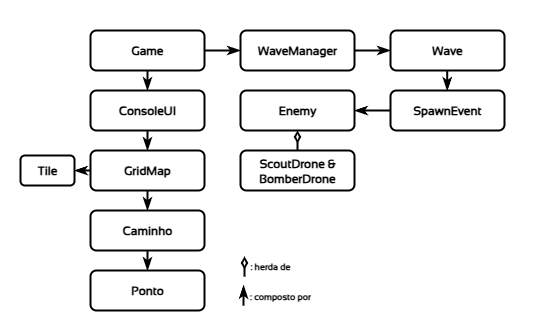

The diagram above was exported from draw.io. Its source (the exported page's mxGraphModel, read from the mxfile embedded in the PNG):
<mxGraphModel dx="713" dy="417" grid="1" gridSize="10" guides="1" tooltips="1" connect="1" arrows="1" fold="1" page="1" pageScale="1" pageWidth="827" pageHeight="1169" math="0" shadow="0">
  <root>
    <mxCell id="WIyWlLk6GJQsqaUBKTNV-0" />
    <mxCell id="WIyWlLk6GJQsqaUBKTNV-1" parent="WIyWlLk6GJQsqaUBKTNV-0" />
    <mxCell id="qoQJAIao2ZzprgHh3sgF-95" value="" style="rounded=1;whiteSpace=wrap;html=1;arcSize=8;strokeColor=none;" vertex="1" parent="WIyWlLk6GJQsqaUBKTNV-1">
      <mxGeometry x="110" y="160" width="540" height="330" as="geometry" />
    </mxCell>
    <mxCell id="qoQJAIao2ZzprgHh3sgF-12" value="GridMap" style="rounded=1;whiteSpace=wrap;html=1;strokeWidth=2;fontFamily=Sansation;fontStyle=1;fontSource=https%3A%2F%2Ffonts.googleapis.com%2Fcss%3Ffamily%3DSansation;" vertex="1" parent="WIyWlLk6GJQsqaUBKTNV-1">
      <mxGeometry x="200" y="310" width="114" height="40" as="geometry" />
    </mxCell>
    <mxCell id="qoQJAIao2ZzprgHh3sgF-13" value="Caminho" style="rounded=1;whiteSpace=wrap;html=1;strokeWidth=2;fontFamily=Sansation;fontStyle=1;fontSource=https%3A%2F%2Ffonts.googleapis.com%2Fcss%3Ffamily%3DSansation;" vertex="1" parent="WIyWlLk6GJQsqaUBKTNV-1">
      <mxGeometry x="200" y="370" width="114" height="40" as="geometry" />
    </mxCell>
    <mxCell id="qoQJAIao2ZzprgHh3sgF-14" value="Ponto" style="rounded=1;whiteSpace=wrap;html=1;strokeWidth=2;fontFamily=Sansation;fontStyle=1;fontSource=https%3A%2F%2Ffonts.googleapis.com%2Fcss%3Ffamily%3DSansation;" vertex="1" parent="WIyWlLk6GJQsqaUBKTNV-1">
      <mxGeometry x="200" y="430" width="114" height="40" as="geometry" />
    </mxCell>
    <mxCell id="qoQJAIao2ZzprgHh3sgF-17" style="edgeStyle=orthogonalEdgeStyle;rounded=0;orthogonalLoop=1;jettySize=auto;html=1;exitX=0.5;exitY=1;exitDx=0;exitDy=0;" edge="1" parent="WIyWlLk6GJQsqaUBKTNV-1">
      <mxGeometry relative="1" as="geometry">
        <mxPoint x="407" y="342.5" as="sourcePoint" />
        <mxPoint x="407" y="342.5" as="targetPoint" />
      </mxGeometry>
    </mxCell>
    <mxCell id="qoQJAIao2ZzprgHh3sgF-27" value="ScoutDrone &amp;amp;&lt;div&gt;BomberDrone&lt;/div&gt;" style="rounded=1;whiteSpace=wrap;html=1;strokeWidth=2;fontFamily=Sansation;fontStyle=1;fontSource=https%3A%2F%2Ffonts.googleapis.com%2Fcss%3Ffamily%3DSansation;" vertex="1" parent="WIyWlLk6GJQsqaUBKTNV-1">
      <mxGeometry x="350" y="310" width="114" height="40" as="geometry" />
    </mxCell>
    <mxCell id="qoQJAIao2ZzprgHh3sgF-1" value="WaveManager" style="rounded=1;whiteSpace=wrap;html=1;strokeWidth=2;fontFamily=Sansation;fontStyle=1;fontSource=https%3A%2F%2Ffonts.googleapis.com%2Fcss%3Ffamily%3DSansation;" vertex="1" parent="WIyWlLk6GJQsqaUBKTNV-1">
      <mxGeometry x="350" y="190" width="114" height="40" as="geometry" />
    </mxCell>
    <mxCell id="qoQJAIao2ZzprgHh3sgF-2" value="Game" style="rounded=1;whiteSpace=wrap;html=1;strokeWidth=2;fontFamily=Sansation;fontStyle=1;fontSource=https%3A%2F%2Ffonts.googleapis.com%2Fcss%3Ffamily%3DSansation;" vertex="1" parent="WIyWlLk6GJQsqaUBKTNV-1">
      <mxGeometry x="200" y="190" width="114" height="40" as="geometry" />
    </mxCell>
    <mxCell id="qoQJAIao2ZzprgHh3sgF-6" value="Wave" style="rounded=1;whiteSpace=wrap;html=1;strokeWidth=2;fontFamily=Sansation;fontStyle=1;fontSource=https%3A%2F%2Ffonts.googleapis.com%2Fcss%3Ffamily%3DSansation;" vertex="1" parent="WIyWlLk6GJQsqaUBKTNV-1">
      <mxGeometry x="500" y="190" width="114" height="40" as="geometry" />
    </mxCell>
    <mxCell id="qoQJAIao2ZzprgHh3sgF-7" value="Enemy" style="rounded=1;whiteSpace=wrap;html=1;strokeWidth=2;fontFamily=Sansation;fontStyle=1;fontSource=https%3A%2F%2Ffonts.googleapis.com%2Fcss%3Ffamily%3DSansation;" vertex="1" parent="WIyWlLk6GJQsqaUBKTNV-1">
      <mxGeometry x="350" y="250" width="114" height="40" as="geometry" />
    </mxCell>
    <mxCell id="qoQJAIao2ZzprgHh3sgF-8" value="SpawnEvent" style="rounded=1;whiteSpace=wrap;html=1;strokeWidth=2;fontFamily=Sansation;fontStyle=1;fontSource=https%3A%2F%2Ffonts.googleapis.com%2Fcss%3Ffamily%3DSansation;" vertex="1" parent="WIyWlLk6GJQsqaUBKTNV-1">
      <mxGeometry x="500" y="250" width="114" height="40" as="geometry" />
    </mxCell>
    <mxCell id="qoQJAIao2ZzprgHh3sgF-11" value="ConsoleUI" style="rounded=1;whiteSpace=wrap;html=1;strokeWidth=2;fontFamily=Sansation;fontStyle=1;fontSource=https%3A%2F%2Ffonts.googleapis.com%2Fcss%3Ffamily%3DSansation;" vertex="1" parent="WIyWlLk6GJQsqaUBKTNV-1">
      <mxGeometry x="200" y="250" width="114" height="40" as="geometry" />
    </mxCell>
    <mxCell id="qoQJAIao2ZzprgHh3sgF-29" value="" style="endArrow=diamondThin;html=1;rounded=0;strokeWidth=2;endFill=0;exitX=0.5;exitY=0;exitDx=0;exitDy=0;entryX=0.5;entryY=1;entryDx=0;entryDy=0;endSize=7;startSize=6;" edge="1" parent="WIyWlLk6GJQsqaUBKTNV-1" source="qoQJAIao2ZzprgHh3sgF-27" target="qoQJAIao2ZzprgHh3sgF-7">
      <mxGeometry width="50" height="50" relative="1" as="geometry">
        <mxPoint x="550" y="340" as="sourcePoint" />
        <mxPoint x="586" y="340" as="targetPoint" />
      </mxGeometry>
    </mxCell>
    <mxCell id="qoQJAIao2ZzprgHh3sgF-35" value="" style="group" vertex="1" connectable="0" parent="WIyWlLk6GJQsqaUBKTNV-1">
      <mxGeometry x="350" y="410" width="60" height="30" as="geometry" />
    </mxCell>
    <mxCell id="qoQJAIao2ZzprgHh3sgF-32" value="" style="endArrow=diamondThin;html=1;rounded=0;strokeWidth=2;endFill=0;exitX=0.5;exitY=0;exitDx=0;exitDy=0;entryX=0.5;entryY=1;entryDx=0;entryDy=0;endSize=7;startSize=6;" edge="1" parent="qoQJAIao2ZzprgHh3sgF-35">
      <mxGeometry width="50" height="50" relative="1" as="geometry">
        <mxPoint x="4" y="26" as="sourcePoint" />
        <mxPoint x="4" y="6" as="targetPoint" />
      </mxGeometry>
    </mxCell>
    <mxCell id="qoQJAIao2ZzprgHh3sgF-33" value="&lt;font face=&quot;Sansation&quot; data-font-src=&quot;https://fonts.googleapis.com/css?family=Sansation&quot; style=&quot;font-size: 9px;&quot;&gt;: herda de&lt;/font&gt;" style="text;html=1;align=center;verticalAlign=middle;whiteSpace=wrap;rounded=0;fontStyle=1" vertex="1" parent="qoQJAIao2ZzprgHh3sgF-35">
      <mxGeometry width="60" height="30" as="geometry" />
    </mxCell>
    <mxCell id="qoQJAIao2ZzprgHh3sgF-40" value="" style="group" vertex="1" connectable="0" parent="WIyWlLk6GJQsqaUBKTNV-1">
      <mxGeometry x="350" y="440" width="80" height="30" as="geometry" />
    </mxCell>
    <mxCell id="qoQJAIao2ZzprgHh3sgF-38" value="&lt;font face=&quot;Sansation&quot; data-font-src=&quot;https://fonts.googleapis.com/css?family=Sansation&quot; style=&quot;font-size: 9px;&quot;&gt;: composto por&lt;/font&gt;" style="text;html=1;align=center;verticalAlign=middle;whiteSpace=wrap;rounded=0;fontStyle=1" vertex="1" parent="qoQJAIao2ZzprgHh3sgF-40">
      <mxGeometry width="80" height="30" as="geometry" />
    </mxCell>
    <mxCell id="qoQJAIao2ZzprgHh3sgF-39" value="" style="endArrow=classicThin;html=1;rounded=0;strokeWidth=2;endFill=1;exitX=0.5;exitY=0;exitDx=0;exitDy=0;entryX=0.5;entryY=1;entryDx=0;entryDy=0;endSize=7;startSize=6;" edge="1" parent="qoQJAIao2ZzprgHh3sgF-40">
      <mxGeometry width="50" height="50" relative="1" as="geometry">
        <mxPoint x="3" y="25" as="sourcePoint" />
        <mxPoint x="3" y="5" as="targetPoint" />
      </mxGeometry>
    </mxCell>
    <mxCell id="qoQJAIao2ZzprgHh3sgF-44" value="" style="endArrow=classicThin;html=1;rounded=0;strokeWidth=2;endFill=1;exitX=0.5;exitY=0;exitDx=0;exitDy=0;entryX=0.5;entryY=1;entryDx=0;entryDy=0;endSize=7;startSize=6;" edge="1" parent="WIyWlLk6GJQsqaUBKTNV-1">
      <mxGeometry width="50" height="50" relative="1" as="geometry">
        <mxPoint x="556.71" y="230" as="sourcePoint" />
        <mxPoint x="556.71" y="250" as="targetPoint" />
      </mxGeometry>
    </mxCell>
    <mxCell id="qoQJAIao2ZzprgHh3sgF-49" value="" style="endArrow=classicThin;html=1;rounded=0;strokeWidth=2;endFill=1;exitX=1;exitY=0.5;exitDx=0;exitDy=0;entryX=0;entryY=0.5;entryDx=0;entryDy=0;endSize=7;startSize=6;" edge="1" parent="WIyWlLk6GJQsqaUBKTNV-1" source="qoQJAIao2ZzprgHh3sgF-1" target="qoQJAIao2ZzprgHh3sgF-6">
      <mxGeometry width="50" height="50" relative="1" as="geometry">
        <mxPoint x="470" y="210" as="sourcePoint" />
        <mxPoint x="470" y="230" as="targetPoint" />
      </mxGeometry>
    </mxCell>
    <mxCell id="qoQJAIao2ZzprgHh3sgF-55" value="" style="endArrow=classicThin;html=1;rounded=0;strokeWidth=2;endFill=1;exitX=0;exitY=0.5;exitDx=0;exitDy=0;entryX=1;entryY=0.5;entryDx=0;entryDy=0;endSize=7;startSize=6;" edge="1" parent="WIyWlLk6GJQsqaUBKTNV-1" source="qoQJAIao2ZzprgHh3sgF-8" target="qoQJAIao2ZzprgHh3sgF-7">
      <mxGeometry width="50" height="50" relative="1" as="geometry">
        <mxPoint x="480" y="340" as="sourcePoint" />
        <mxPoint x="480" y="320" as="targetPoint" />
      </mxGeometry>
    </mxCell>
    <mxCell id="qoQJAIao2ZzprgHh3sgF-56" value="" style="endArrow=classicThin;html=1;rounded=0;strokeWidth=2;endFill=1;exitX=0.5;exitY=1;exitDx=0;exitDy=0;entryX=0.5;entryY=0;entryDx=0;entryDy=0;endSize=7;startSize=6;" edge="1" parent="WIyWlLk6GJQsqaUBKTNV-1" source="qoQJAIao2ZzprgHh3sgF-2" target="qoQJAIao2ZzprgHh3sgF-11">
      <mxGeometry width="50" height="50" relative="1" as="geometry">
        <mxPoint x="526" y="310" as="sourcePoint" />
        <mxPoint x="490" y="310" as="targetPoint" />
      </mxGeometry>
    </mxCell>
    <mxCell id="qoQJAIao2ZzprgHh3sgF-58" value="" style="endArrow=classicThin;html=1;rounded=0;strokeWidth=2;endFill=1;exitX=0.5;exitY=1;exitDx=0;exitDy=0;entryX=0.5;entryY=0;entryDx=0;entryDy=0;endSize=7;startSize=6;" edge="1" parent="WIyWlLk6GJQsqaUBKTNV-1" source="qoQJAIao2ZzprgHh3sgF-13" target="qoQJAIao2ZzprgHh3sgF-14">
      <mxGeometry width="50" height="50" relative="1" as="geometry">
        <mxPoint x="340" y="390" as="sourcePoint" />
        <mxPoint x="340" y="410" as="targetPoint" />
      </mxGeometry>
    </mxCell>
    <mxCell id="qoQJAIao2ZzprgHh3sgF-59" value="" style="endArrow=classicThin;html=1;rounded=0;strokeWidth=2;endFill=1;exitX=0.5;exitY=1;exitDx=0;exitDy=0;entryX=0.5;entryY=0;entryDx=0;entryDy=0;endSize=7;startSize=6;" edge="1" parent="WIyWlLk6GJQsqaUBKTNV-1" source="qoQJAIao2ZzprgHh3sgF-12" target="qoQJAIao2ZzprgHh3sgF-13">
      <mxGeometry width="50" height="50" relative="1" as="geometry">
        <mxPoint x="350" y="410" as="sourcePoint" />
        <mxPoint x="350" y="430" as="targetPoint" />
      </mxGeometry>
    </mxCell>
    <mxCell id="qoQJAIao2ZzprgHh3sgF-60" value="" style="endArrow=classicThin;html=1;rounded=0;strokeWidth=2;endFill=1;exitX=1;exitY=0.5;exitDx=0;exitDy=0;entryX=0;entryY=0.5;entryDx=0;entryDy=0;endSize=7;startSize=6;" edge="1" parent="WIyWlLk6GJQsqaUBKTNV-1" source="qoQJAIao2ZzprgHh3sgF-2" target="qoQJAIao2ZzprgHh3sgF-1">
      <mxGeometry width="50" height="50" relative="1" as="geometry">
        <mxPoint x="290" y="240" as="sourcePoint" />
        <mxPoint x="290" y="260" as="targetPoint" />
      </mxGeometry>
    </mxCell>
    <mxCell id="qoQJAIao2ZzprgHh3sgF-62" value="" style="endArrow=classicThin;html=1;rounded=0;strokeWidth=2;endFill=1;exitX=0;exitY=0.5;exitDx=0;exitDy=0;endSize=7;startSize=6;entryX=1;entryY=0.5;entryDx=0;entryDy=0;" edge="1" parent="WIyWlLk6GJQsqaUBKTNV-1" source="qoQJAIao2ZzprgHh3sgF-12" target="qoQJAIao2ZzprgHh3sgF-63">
      <mxGeometry width="50" height="50" relative="1" as="geometry">
        <mxPoint x="150" y="340" as="sourcePoint" />
        <mxPoint x="180" y="330" as="targetPoint" />
      </mxGeometry>
    </mxCell>
    <mxCell id="qoQJAIao2ZzprgHh3sgF-63" value="Tile" style="rounded=1;whiteSpace=wrap;html=1;strokeWidth=2;fontFamily=Sansation;fontStyle=1;fontSource=https%3A%2F%2Ffonts.googleapis.com%2Fcss%3Ffamily%3DSansation;" vertex="1" parent="WIyWlLk6GJQsqaUBKTNV-1">
      <mxGeometry x="130" y="315" width="54" height="30" as="geometry" />
    </mxCell>
    <mxCell id="qoQJAIao2ZzprgHh3sgF-66" value="" style="endArrow=classicThin;html=1;rounded=0;strokeWidth=2;endFill=1;exitX=0.5;exitY=1;exitDx=0;exitDy=0;entryX=0.5;entryY=0;entryDx=0;entryDy=0;endSize=7;startSize=6;" edge="1" parent="WIyWlLk6GJQsqaUBKTNV-1" source="qoQJAIao2ZzprgHh3sgF-11" target="qoQJAIao2ZzprgHh3sgF-12">
      <mxGeometry width="50" height="50" relative="1" as="geometry">
        <mxPoint x="290" y="300" as="sourcePoint" />
        <mxPoint x="290" y="320" as="targetPoint" />
      </mxGeometry>
    </mxCell>
  </root>
</mxGraphModel>